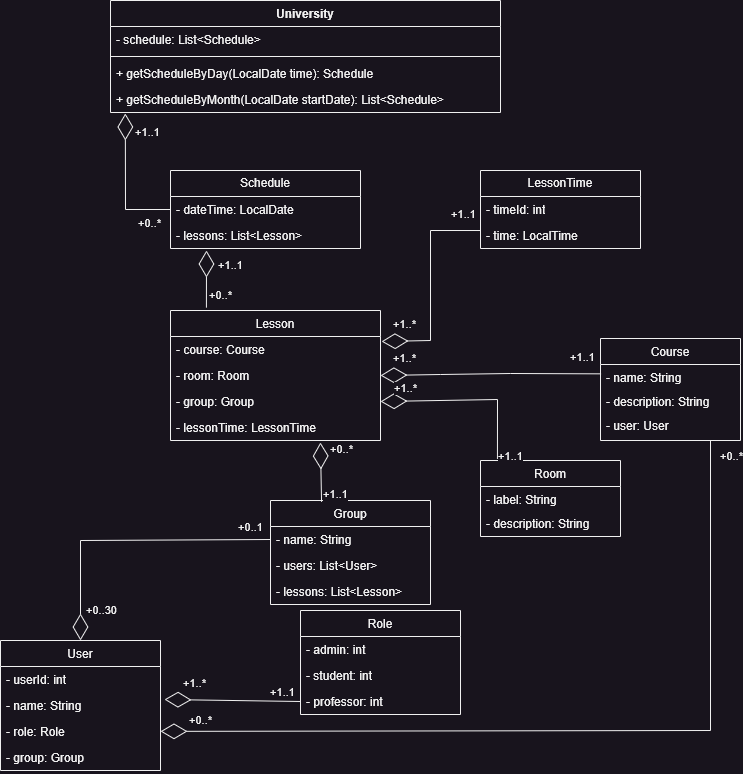

The diagram above was exported from draw.io. Its source (the exported page's mxGraphModel, read from the mxfile embedded in the PNG):
<mxGraphModel dx="1098" dy="828" grid="1" gridSize="10" guides="1" tooltips="1" connect="1" arrows="1" fold="1" page="1" pageScale="1" pageWidth="827" pageHeight="1169" math="0" shadow="0">
  <root>
    <mxCell id="WIyWlLk6GJQsqaUBKTNV-0" />
    <mxCell id="WIyWlLk6GJQsqaUBKTNV-1" parent="WIyWlLk6GJQsqaUBKTNV-0" />
    <mxCell id="JDFBt0Xu_RXsMjG87ISK-0" value="Lesson" style="swimlane;fontStyle=0;align=center;verticalAlign=top;childLayout=stackLayout;horizontal=1;startSize=26;horizontalStack=0;resizeParent=1;resizeLast=0;collapsible=1;marginBottom=0;rounded=0;shadow=0;strokeWidth=1;" parent="WIyWlLk6GJQsqaUBKTNV-1" vertex="1">
      <mxGeometry x="230" y="530" width="210" height="130" as="geometry">
        <mxRectangle x="550" y="140" width="160" height="26" as="alternateBounds" />
      </mxGeometry>
    </mxCell>
    <mxCell id="JDFBt0Xu_RXsMjG87ISK-1" value="- course: Course" style="text;align=left;verticalAlign=top;spacingLeft=4;spacingRight=4;overflow=hidden;rotatable=0;points=[[0,0.5],[1,0.5]];portConstraint=eastwest;" parent="JDFBt0Xu_RXsMjG87ISK-0" vertex="1">
      <mxGeometry y="26" width="210" height="26" as="geometry" />
    </mxCell>
    <mxCell id="JDFBt0Xu_RXsMjG87ISK-3" value="- room: Room" style="text;align=left;verticalAlign=top;spacingLeft=4;spacingRight=4;overflow=hidden;rotatable=0;points=[[0,0.5],[1,0.5]];portConstraint=eastwest;rounded=0;shadow=0;html=0;" parent="JDFBt0Xu_RXsMjG87ISK-0" vertex="1">
      <mxGeometry y="52" width="210" height="26" as="geometry" />
    </mxCell>
    <mxCell id="JDFBt0Xu_RXsMjG87ISK-112" value="- group: Group" style="text;align=left;verticalAlign=top;spacingLeft=4;spacingRight=4;overflow=hidden;rotatable=0;points=[[0,0.5],[1,0.5]];portConstraint=eastwest;rounded=0;shadow=0;html=0;" parent="JDFBt0Xu_RXsMjG87ISK-0" vertex="1">
      <mxGeometry y="78" width="210" height="26" as="geometry" />
    </mxCell>
    <mxCell id="OUap4O6d9OoKNrD1MCHx-0" value="- lessonTime: LessonTime" style="text;align=left;verticalAlign=top;spacingLeft=4;spacingRight=4;overflow=hidden;rotatable=0;points=[[0,0.5],[1,0.5]];portConstraint=eastwest;rounded=0;shadow=0;html=0;" vertex="1" parent="JDFBt0Xu_RXsMjG87ISK-0">
      <mxGeometry y="104" width="210" height="26" as="geometry" />
    </mxCell>
    <mxCell id="JDFBt0Xu_RXsMjG87ISK-13" value="Group" style="swimlane;fontStyle=0;align=center;verticalAlign=top;childLayout=stackLayout;horizontal=1;startSize=26;horizontalStack=0;resizeParent=1;resizeLast=0;collapsible=1;marginBottom=0;rounded=0;shadow=0;strokeWidth=1;" parent="WIyWlLk6GJQsqaUBKTNV-1" vertex="1">
      <mxGeometry x="330" y="720" width="160" height="104" as="geometry">
        <mxRectangle x="130" y="380" width="160" height="26" as="alternateBounds" />
      </mxGeometry>
    </mxCell>
    <mxCell id="JDFBt0Xu_RXsMjG87ISK-14" value="- name: String" style="text;align=left;verticalAlign=top;spacingLeft=4;spacingRight=4;overflow=hidden;rotatable=0;points=[[0,0.5],[1,0.5]];portConstraint=eastwest;" parent="JDFBt0Xu_RXsMjG87ISK-13" vertex="1">
      <mxGeometry y="26" width="160" height="26" as="geometry" />
    </mxCell>
    <mxCell id="JDFBt0Xu_RXsMjG87ISK-117" value="- users: List&lt;User&gt;" style="text;align=left;verticalAlign=top;spacingLeft=4;spacingRight=4;overflow=hidden;rotatable=0;points=[[0,0.5],[1,0.5]];portConstraint=eastwest;" parent="JDFBt0Xu_RXsMjG87ISK-13" vertex="1">
      <mxGeometry y="52" width="160" height="26" as="geometry" />
    </mxCell>
    <mxCell id="DwrhhNXSFAl8iH2nMqYM-1" value="- lessons: List&lt;Lesson&gt;" style="text;align=left;verticalAlign=top;spacingLeft=4;spacingRight=4;overflow=hidden;rotatable=0;points=[[0,0.5],[1,0.5]];portConstraint=eastwest;" parent="JDFBt0Xu_RXsMjG87ISK-13" vertex="1">
      <mxGeometry y="78" width="160" height="26" as="geometry" />
    </mxCell>
    <mxCell id="JDFBt0Xu_RXsMjG87ISK-17" value="Room" style="swimlane;fontStyle=0;align=center;verticalAlign=top;childLayout=stackLayout;horizontal=1;startSize=26;horizontalStack=0;resizeParent=1;resizeLast=0;collapsible=1;marginBottom=0;rounded=0;shadow=0;strokeWidth=1;" parent="WIyWlLk6GJQsqaUBKTNV-1" vertex="1">
      <mxGeometry x="540" y="680" width="140" height="76" as="geometry">
        <mxRectangle x="230" y="380" width="170" height="26" as="alternateBounds" />
      </mxGeometry>
    </mxCell>
    <mxCell id="JDFBt0Xu_RXsMjG87ISK-18" value="- label: String" style="text;align=left;verticalAlign=top;spacingLeft=4;spacingRight=4;overflow=hidden;rotatable=0;points=[[0,0.5],[1,0.5]];portConstraint=eastwest;" parent="JDFBt0Xu_RXsMjG87ISK-17" vertex="1">
      <mxGeometry y="26" width="140" height="24" as="geometry" />
    </mxCell>
    <mxCell id="JDFBt0Xu_RXsMjG87ISK-19" value="- description: String" style="text;align=left;verticalAlign=top;spacingLeft=4;spacingRight=4;overflow=hidden;rotatable=0;points=[[0,0.5],[1,0.5]];portConstraint=eastwest;" parent="JDFBt0Xu_RXsMjG87ISK-17" vertex="1">
      <mxGeometry y="50" width="140" height="24" as="geometry" />
    </mxCell>
    <mxCell id="JDFBt0Xu_RXsMjG87ISK-29" value="Course" style="swimlane;fontStyle=0;align=center;verticalAlign=top;childLayout=stackLayout;horizontal=1;startSize=26;horizontalStack=0;resizeParent=1;resizeLast=0;collapsible=1;marginBottom=0;rounded=0;shadow=0;strokeWidth=1;" parent="WIyWlLk6GJQsqaUBKTNV-1" vertex="1">
      <mxGeometry x="660" y="558" width="140" height="102" as="geometry">
        <mxRectangle x="230" y="380" width="170" height="26" as="alternateBounds" />
      </mxGeometry>
    </mxCell>
    <mxCell id="JDFBt0Xu_RXsMjG87ISK-30" value="- name: String" style="text;align=left;verticalAlign=top;spacingLeft=4;spacingRight=4;overflow=hidden;rotatable=0;points=[[0,0.5],[1,0.5]];portConstraint=eastwest;" parent="JDFBt0Xu_RXsMjG87ISK-29" vertex="1">
      <mxGeometry y="26" width="140" height="24" as="geometry" />
    </mxCell>
    <mxCell id="JDFBt0Xu_RXsMjG87ISK-31" value="- description: String" style="text;align=left;verticalAlign=top;spacingLeft=4;spacingRight=4;overflow=hidden;rotatable=0;points=[[0,0.5],[1,0.5]];portConstraint=eastwest;" parent="JDFBt0Xu_RXsMjG87ISK-29" vertex="1">
      <mxGeometry y="50" width="140" height="24" as="geometry" />
    </mxCell>
    <mxCell id="JDFBt0Xu_RXsMjG87ISK-91" value="- user: User" style="text;align=left;verticalAlign=top;spacingLeft=4;spacingRight=4;overflow=hidden;rotatable=0;points=[[0,0.5],[1,0.5]];portConstraint=eastwest;" parent="JDFBt0Xu_RXsMjG87ISK-29" vertex="1">
      <mxGeometry y="74" width="140" height="24" as="geometry" />
    </mxCell>
    <mxCell id="JDFBt0Xu_RXsMjG87ISK-33" value="Schedule" style="swimlane;fontStyle=0;childLayout=stackLayout;horizontal=1;startSize=26;fillColor=none;horizontalStack=0;resizeParent=1;resizeParentMax=0;resizeLast=0;collapsible=1;marginBottom=0;whiteSpace=wrap;html=1;" parent="WIyWlLk6GJQsqaUBKTNV-1" vertex="1">
      <mxGeometry x="230" y="390" width="190" height="78" as="geometry" />
    </mxCell>
    <mxCell id="JDFBt0Xu_RXsMjG87ISK-34" value="- dateTime: LocalDate" style="text;strokeColor=none;fillColor=none;align=left;verticalAlign=top;spacingLeft=4;spacingRight=4;overflow=hidden;rotatable=0;points=[[0,0.5],[1,0.5]];portConstraint=eastwest;whiteSpace=wrap;html=1;" parent="JDFBt0Xu_RXsMjG87ISK-33" vertex="1">
      <mxGeometry y="26" width="190" height="26" as="geometry" />
    </mxCell>
    <mxCell id="JDFBt0Xu_RXsMjG87ISK-36" value="- lessons: List&amp;lt;Lesson&amp;gt;" style="text;strokeColor=none;fillColor=none;align=left;verticalAlign=top;spacingLeft=4;spacingRight=4;overflow=hidden;rotatable=0;points=[[0,0.5],[1,0.5]];portConstraint=eastwest;whiteSpace=wrap;html=1;" parent="JDFBt0Xu_RXsMjG87ISK-33" vertex="1">
      <mxGeometry y="52" width="190" height="26" as="geometry" />
    </mxCell>
    <mxCell id="JDFBt0Xu_RXsMjG87ISK-37" value="University" style="swimlane;fontStyle=1;align=center;verticalAlign=top;childLayout=stackLayout;horizontal=1;startSize=26;horizontalStack=0;resizeParent=1;resizeParentMax=0;resizeLast=0;collapsible=1;marginBottom=0;whiteSpace=wrap;html=1;" parent="WIyWlLk6GJQsqaUBKTNV-1" vertex="1">
      <mxGeometry x="170" y="220" width="390" height="112" as="geometry">
        <mxRectangle x="190" y="30" width="100" height="30" as="alternateBounds" />
      </mxGeometry>
    </mxCell>
    <mxCell id="JDFBt0Xu_RXsMjG87ISK-38" value="- schedule: List&amp;lt;Schedule&amp;gt;" style="text;strokeColor=none;fillColor=none;align=left;verticalAlign=top;spacingLeft=4;spacingRight=4;overflow=hidden;rotatable=0;points=[[0,0.5],[1,0.5]];portConstraint=eastwest;whiteSpace=wrap;html=1;" parent="JDFBt0Xu_RXsMjG87ISK-37" vertex="1">
      <mxGeometry y="26" width="390" height="26" as="geometry" />
    </mxCell>
    <mxCell id="JDFBt0Xu_RXsMjG87ISK-39" value="" style="line;strokeWidth=1;fillColor=none;align=left;verticalAlign=middle;spacingTop=-1;spacingLeft=3;spacingRight=3;rotatable=0;labelPosition=right;points=[];portConstraint=eastwest;strokeColor=inherit;" parent="JDFBt0Xu_RXsMjG87ISK-37" vertex="1">
      <mxGeometry y="52" width="390" height="8" as="geometry" />
    </mxCell>
    <mxCell id="JDFBt0Xu_RXsMjG87ISK-40" value="+ getScheduleByDay(LocalDate time): Schedule" style="text;strokeColor=none;fillColor=none;align=left;verticalAlign=top;spacingLeft=4;spacingRight=4;overflow=hidden;rotatable=0;points=[[0,0.5],[1,0.5]];portConstraint=eastwest;whiteSpace=wrap;html=1;" parent="JDFBt0Xu_RXsMjG87ISK-37" vertex="1">
      <mxGeometry y="60" width="390" height="26" as="geometry" />
    </mxCell>
    <mxCell id="JDFBt0Xu_RXsMjG87ISK-43" value="+ getScheduleByMonth(LocalDate startDate): List&amp;lt;Schedule&amp;gt;" style="text;strokeColor=none;fillColor=none;align=left;verticalAlign=top;spacingLeft=4;spacingRight=4;overflow=hidden;rotatable=0;points=[[0,0.5],[1,0.5]];portConstraint=eastwest;whiteSpace=wrap;html=1;" parent="JDFBt0Xu_RXsMjG87ISK-37" vertex="1">
      <mxGeometry y="86" width="390" height="26" as="geometry" />
    </mxCell>
    <mxCell id="JDFBt0Xu_RXsMjG87ISK-53" value="" style="endArrow=diamondThin;endFill=0;endSize=24;html=1;rounded=0;entryX=0.5;entryY=0;entryDx=0;entryDy=0;exitX=0;exitY=0.5;exitDx=0;exitDy=0;" parent="WIyWlLk6GJQsqaUBKTNV-1" source="JDFBt0Xu_RXsMjG87ISK-14" target="JDFBt0Xu_RXsMjG87ISK-98" edge="1">
      <mxGeometry width="160" relative="1" as="geometry">
        <mxPoint x="300" y="790" as="sourcePoint" />
        <mxPoint x="222.07999999999993" y="755.998" as="targetPoint" />
        <Array as="points">
          <mxPoint x="140" y="760" />
        </Array>
      </mxGeometry>
    </mxCell>
    <mxCell id="JDFBt0Xu_RXsMjG87ISK-55" value="+0..1" style="edgeLabel;html=1;align=center;verticalAlign=middle;resizable=0;points=[];" parent="JDFBt0Xu_RXsMjG87ISK-53" vertex="1" connectable="0">
      <mxGeometry x="-0.7556" y="-2" relative="1" as="geometry">
        <mxPoint x="15" y="-11" as="offset" />
      </mxGeometry>
    </mxCell>
    <mxCell id="JDFBt0Xu_RXsMjG87ISK-125" value="+0..30" style="edgeLabel;html=1;align=center;verticalAlign=middle;resizable=0;points=[];" parent="JDFBt0Xu_RXsMjG87ISK-53" vertex="1" connectable="0">
      <mxGeometry x="0.7586" y="1" relative="1" as="geometry">
        <mxPoint x="19" y="5" as="offset" />
      </mxGeometry>
    </mxCell>
    <mxCell id="JDFBt0Xu_RXsMjG87ISK-59" value="" style="endArrow=diamondThin;endFill=0;endSize=24;html=1;rounded=0;entryX=1;entryY=0.5;entryDx=0;entryDy=0;exitX=0.004;exitY=0.389;exitDx=0;exitDy=0;exitPerimeter=0;" parent="WIyWlLk6GJQsqaUBKTNV-1" source="JDFBt0Xu_RXsMjG87ISK-30" target="JDFBt0Xu_RXsMjG87ISK-3" edge="1">
      <mxGeometry width="160" relative="1" as="geometry">
        <mxPoint x="650" y="593" as="sourcePoint" />
        <mxPoint x="600" y="674" as="targetPoint" />
        <Array as="points">
          <mxPoint x="570" y="593" />
          <mxPoint x="500" y="594" />
        </Array>
      </mxGeometry>
    </mxCell>
    <mxCell id="JDFBt0Xu_RXsMjG87ISK-63" value="+1..*" style="edgeLabel;html=1;align=center;verticalAlign=middle;resizable=0;points=[];" parent="JDFBt0Xu_RXsMjG87ISK-59" vertex="1" connectable="0">
      <mxGeometry x="0.7854" y="-1" relative="1" as="geometry">
        <mxPoint y="-16" as="offset" />
      </mxGeometry>
    </mxCell>
    <mxCell id="JDFBt0Xu_RXsMjG87ISK-64" value="+1..1" style="edgeLabel;html=1;align=center;verticalAlign=middle;resizable=0;points=[];" parent="JDFBt0Xu_RXsMjG87ISK-59" vertex="1" connectable="0">
      <mxGeometry x="-0.8337" y="4" relative="1" as="geometry">
        <mxPoint x="-1" y="-21" as="offset" />
      </mxGeometry>
    </mxCell>
    <mxCell id="JDFBt0Xu_RXsMjG87ISK-68" value="" style="endArrow=diamondThin;endFill=0;endSize=24;html=1;rounded=0;exitX=0.121;exitY=-0.02;exitDx=0;exitDy=0;exitPerimeter=0;entryX=1;entryY=0.5;entryDx=0;entryDy=0;" parent="WIyWlLk6GJQsqaUBKTNV-1" source="JDFBt0Xu_RXsMjG87ISK-17" target="JDFBt0Xu_RXsMjG87ISK-112" edge="1">
      <mxGeometry width="160" relative="1" as="geometry">
        <mxPoint x="410" y="714" as="sourcePoint" />
        <mxPoint x="510" y="654" as="targetPoint" />
        <Array as="points">
          <mxPoint x="557" y="619" />
        </Array>
      </mxGeometry>
    </mxCell>
    <mxCell id="JDFBt0Xu_RXsMjG87ISK-71" value="+1..*" style="edgeLabel;html=1;align=center;verticalAlign=middle;resizable=0;points=[];" parent="JDFBt0Xu_RXsMjG87ISK-68" vertex="1" connectable="0">
      <mxGeometry x="0.7244" relative="1" as="geometry">
        <mxPoint y="-13" as="offset" />
      </mxGeometry>
    </mxCell>
    <mxCell id="JDFBt0Xu_RXsMjG87ISK-72" value="+1..1" style="edgeLabel;html=1;align=center;verticalAlign=middle;resizable=0;points=[];" parent="JDFBt0Xu_RXsMjG87ISK-68" vertex="1" connectable="0">
      <mxGeometry x="-0.8819" y="2" relative="1" as="geometry">
        <mxPoint x="15" y="7" as="offset" />
      </mxGeometry>
    </mxCell>
    <mxCell id="JDFBt0Xu_RXsMjG87ISK-83" value="" style="endArrow=diamondThin;endFill=0;endSize=24;html=1;rounded=0;exitX=0.171;exitY=-0.022;exitDx=0;exitDy=0;exitPerimeter=0;" parent="WIyWlLk6GJQsqaUBKTNV-1" source="JDFBt0Xu_RXsMjG87ISK-0" edge="1">
      <mxGeometry width="160" relative="1" as="geometry">
        <mxPoint x="390" y="510" as="sourcePoint" />
        <mxPoint x="266" y="470" as="targetPoint" />
      </mxGeometry>
    </mxCell>
    <mxCell id="JDFBt0Xu_RXsMjG87ISK-86" value="+0..*" style="edgeLabel;html=1;align=center;verticalAlign=middle;resizable=0;points=[];" parent="JDFBt0Xu_RXsMjG87ISK-83" vertex="1" connectable="0">
      <mxGeometry x="0.2796" y="1" relative="1" as="geometry">
        <mxPoint x="15" y="24" as="offset" />
      </mxGeometry>
    </mxCell>
    <mxCell id="JDFBt0Xu_RXsMjG87ISK-88" value="+1..1" style="edgeLabel;html=1;align=center;verticalAlign=middle;resizable=0;points=[];" parent="JDFBt0Xu_RXsMjG87ISK-83" vertex="1" connectable="0">
      <mxGeometry x="0.4431" y="1" relative="1" as="geometry">
        <mxPoint x="25" y="-2" as="offset" />
      </mxGeometry>
    </mxCell>
    <mxCell id="JDFBt0Xu_RXsMjG87ISK-87" value="" style="endArrow=diamondThin;endFill=0;endSize=24;html=1;rounded=0;entryX=0.038;entryY=1.038;entryDx=0;entryDy=0;entryPerimeter=0;exitX=0;exitY=0.5;exitDx=0;exitDy=0;" parent="WIyWlLk6GJQsqaUBKTNV-1" source="JDFBt0Xu_RXsMjG87ISK-34" target="JDFBt0Xu_RXsMjG87ISK-43" edge="1">
      <mxGeometry width="160" relative="1" as="geometry">
        <mxPoint x="188" y="430" as="sourcePoint" />
        <mxPoint x="186.3800000000001" y="328.98800000000006" as="targetPoint" />
        <Array as="points">
          <mxPoint x="185" y="429" />
        </Array>
      </mxGeometry>
    </mxCell>
    <mxCell id="JDFBt0Xu_RXsMjG87ISK-89" value="+0..*" style="edgeLabel;html=1;align=center;verticalAlign=middle;resizable=0;points=[];" parent="JDFBt0Xu_RXsMjG87ISK-87" vertex="1" connectable="0">
      <mxGeometry x="-0.7984" y="1" relative="1" as="geometry">
        <mxPoint x="-8" y="12" as="offset" />
      </mxGeometry>
    </mxCell>
    <mxCell id="JDFBt0Xu_RXsMjG87ISK-90" value="+1..1" style="edgeLabel;html=1;align=center;verticalAlign=middle;resizable=0;points=[];" parent="JDFBt0Xu_RXsMjG87ISK-87" vertex="1" connectable="0">
      <mxGeometry x="0.6581" y="-2" relative="1" as="geometry">
        <mxPoint x="20" y="-5" as="offset" />
      </mxGeometry>
    </mxCell>
    <mxCell id="JDFBt0Xu_RXsMjG87ISK-93" value="LessonTime" style="swimlane;fontStyle=0;childLayout=stackLayout;horizontal=1;startSize=26;fillColor=none;horizontalStack=0;resizeParent=1;resizeParentMax=0;resizeLast=0;collapsible=1;marginBottom=0;whiteSpace=wrap;html=1;" parent="WIyWlLk6GJQsqaUBKTNV-1" vertex="1">
      <mxGeometry x="540" y="390" width="160" height="78" as="geometry" />
    </mxCell>
    <mxCell id="JDFBt0Xu_RXsMjG87ISK-94" value="- timeId: int" style="text;strokeColor=none;fillColor=none;align=left;verticalAlign=top;spacingLeft=4;spacingRight=4;overflow=hidden;rotatable=0;points=[[0,0.5],[1,0.5]];portConstraint=eastwest;whiteSpace=wrap;html=1;" parent="JDFBt0Xu_RXsMjG87ISK-93" vertex="1">
      <mxGeometry y="26" width="160" height="26" as="geometry" />
    </mxCell>
    <mxCell id="JDFBt0Xu_RXsMjG87ISK-95" value="- time: LocalTime" style="text;strokeColor=none;fillColor=none;align=left;verticalAlign=top;spacingLeft=4;spacingRight=4;overflow=hidden;rotatable=0;points=[[0,0.5],[1,0.5]];portConstraint=eastwest;whiteSpace=wrap;html=1;" parent="JDFBt0Xu_RXsMjG87ISK-93" vertex="1">
      <mxGeometry y="52" width="160" height="26" as="geometry" />
    </mxCell>
    <mxCell id="JDFBt0Xu_RXsMjG87ISK-98" value="User" style="swimlane;fontStyle=0;align=center;verticalAlign=top;childLayout=stackLayout;horizontal=1;startSize=26;horizontalStack=0;resizeParent=1;resizeLast=0;collapsible=1;marginBottom=0;rounded=0;shadow=0;strokeWidth=1;" parent="WIyWlLk6GJQsqaUBKTNV-1" vertex="1">
      <mxGeometry x="60" y="860" width="160" height="130" as="geometry">
        <mxRectangle x="130" y="380" width="160" height="26" as="alternateBounds" />
      </mxGeometry>
    </mxCell>
    <mxCell id="JDFBt0Xu_RXsMjG87ISK-99" value="- userId: int" style="text;align=left;verticalAlign=top;spacingLeft=4;spacingRight=4;overflow=hidden;rotatable=0;points=[[0,0.5],[1,0.5]];portConstraint=eastwest;" parent="JDFBt0Xu_RXsMjG87ISK-98" vertex="1">
      <mxGeometry y="26" width="160" height="26" as="geometry" />
    </mxCell>
    <mxCell id="JDFBt0Xu_RXsMjG87ISK-105" value="- name: String" style="text;align=left;verticalAlign=top;spacingLeft=4;spacingRight=4;overflow=hidden;rotatable=0;points=[[0,0.5],[1,0.5]];portConstraint=eastwest;" parent="JDFBt0Xu_RXsMjG87ISK-98" vertex="1">
      <mxGeometry y="52" width="160" height="26" as="geometry" />
    </mxCell>
    <mxCell id="JDFBt0Xu_RXsMjG87ISK-100" value="- role: Role" style="text;align=left;verticalAlign=top;spacingLeft=4;spacingRight=4;overflow=hidden;rotatable=0;points=[[0,0.5],[1,0.5]];portConstraint=eastwest;" parent="JDFBt0Xu_RXsMjG87ISK-98" vertex="1">
      <mxGeometry y="78" width="160" height="26" as="geometry" />
    </mxCell>
    <mxCell id="olChyw8S-zoY312WFWQK-1" value="- group: Group" style="text;align=left;verticalAlign=top;spacingLeft=4;spacingRight=4;overflow=hidden;rotatable=0;points=[[0,0.5],[1,0.5]];portConstraint=eastwest;" parent="JDFBt0Xu_RXsMjG87ISK-98" vertex="1">
      <mxGeometry y="104" width="160" height="26" as="geometry" />
    </mxCell>
    <mxCell id="JDFBt0Xu_RXsMjG87ISK-101" value="Role" style="swimlane;fontStyle=0;align=center;verticalAlign=top;childLayout=stackLayout;horizontal=1;startSize=26;horizontalStack=0;resizeParent=1;resizeLast=0;collapsible=1;marginBottom=0;rounded=0;shadow=0;strokeWidth=1;" parent="WIyWlLk6GJQsqaUBKTNV-1" vertex="1">
      <mxGeometry x="360" y="830" width="160" height="104" as="geometry">
        <mxRectangle x="130" y="380" width="160" height="26" as="alternateBounds" />
      </mxGeometry>
    </mxCell>
    <mxCell id="JDFBt0Xu_RXsMjG87ISK-102" value="- admin: int" style="text;align=left;verticalAlign=top;spacingLeft=4;spacingRight=4;overflow=hidden;rotatable=0;points=[[0,0.5],[1,0.5]];portConstraint=eastwest;" parent="JDFBt0Xu_RXsMjG87ISK-101" vertex="1">
      <mxGeometry y="26" width="160" height="26" as="geometry" />
    </mxCell>
    <mxCell id="JDFBt0Xu_RXsMjG87ISK-103" value="- student: int" style="text;align=left;verticalAlign=top;spacingLeft=4;spacingRight=4;overflow=hidden;rotatable=0;points=[[0,0.5],[1,0.5]];portConstraint=eastwest;" parent="JDFBt0Xu_RXsMjG87ISK-101" vertex="1">
      <mxGeometry y="52" width="160" height="26" as="geometry" />
    </mxCell>
    <mxCell id="JDFBt0Xu_RXsMjG87ISK-104" value="- professor: int" style="text;align=left;verticalAlign=top;spacingLeft=4;spacingRight=4;overflow=hidden;rotatable=0;points=[[0,0.5],[1,0.5]];portConstraint=eastwest;" parent="JDFBt0Xu_RXsMjG87ISK-101" vertex="1">
      <mxGeometry y="78" width="160" height="26" as="geometry" />
    </mxCell>
    <mxCell id="JDFBt0Xu_RXsMjG87ISK-106" value="" style="endArrow=diamondThin;endFill=0;endSize=24;html=1;rounded=0;entryX=1.005;entryY=0.192;entryDx=0;entryDy=0;exitX=0.002;exitY=0.308;exitDx=0;exitDy=0;entryPerimeter=0;exitPerimeter=0;" parent="WIyWlLk6GJQsqaUBKTNV-1" source="JDFBt0Xu_RXsMjG87ISK-95" target="JDFBt0Xu_RXsMjG87ISK-1" edge="1">
      <mxGeometry width="160" relative="1" as="geometry">
        <mxPoint x="610" y="450" as="sourcePoint" />
        <mxPoint x="400" y="451" as="targetPoint" />
        <Array as="points">
          <mxPoint x="490" y="450" />
          <mxPoint x="490" y="560" />
        </Array>
      </mxGeometry>
    </mxCell>
    <mxCell id="JDFBt0Xu_RXsMjG87ISK-107" value="+1..*" style="edgeLabel;html=1;align=center;verticalAlign=middle;resizable=0;points=[];" parent="JDFBt0Xu_RXsMjG87ISK-106" vertex="1" connectable="0">
      <mxGeometry x="0.7854" y="-1" relative="1" as="geometry">
        <mxPoint y="-16" as="offset" />
      </mxGeometry>
    </mxCell>
    <mxCell id="JDFBt0Xu_RXsMjG87ISK-108" value="+1..1" style="edgeLabel;html=1;align=center;verticalAlign=middle;resizable=0;points=[];" parent="JDFBt0Xu_RXsMjG87ISK-106" vertex="1" connectable="0">
      <mxGeometry x="-0.8337" y="4" relative="1" as="geometry">
        <mxPoint x="-1" y="-21" as="offset" />
      </mxGeometry>
    </mxCell>
    <mxCell id="JDFBt0Xu_RXsMjG87ISK-109" value="" style="endArrow=diamondThin;endFill=0;endSize=24;html=1;rounded=0;entryX=1.025;entryY=0.269;entryDx=0;entryDy=0;exitX=0;exitY=0.5;exitDx=0;exitDy=0;entryPerimeter=0;" parent="WIyWlLk6GJQsqaUBKTNV-1" source="JDFBt0Xu_RXsMjG87ISK-104" target="JDFBt0Xu_RXsMjG87ISK-105" edge="1">
      <mxGeometry width="160" relative="1" as="geometry">
        <mxPoint x="330" y="931" as="sourcePoint" />
        <mxPoint x="235" y="930" as="targetPoint" />
        <Array as="points" />
      </mxGeometry>
    </mxCell>
    <mxCell id="JDFBt0Xu_RXsMjG87ISK-110" value="+1..*" style="edgeLabel;html=1;align=center;verticalAlign=middle;resizable=0;points=[];" parent="JDFBt0Xu_RXsMjG87ISK-109" vertex="1" connectable="0">
      <mxGeometry x="0.7854" y="-1" relative="1" as="geometry">
        <mxPoint x="14" y="-16" as="offset" />
      </mxGeometry>
    </mxCell>
    <mxCell id="JDFBt0Xu_RXsMjG87ISK-111" value="+1..1" style="edgeLabel;html=1;align=center;verticalAlign=middle;resizable=0;points=[];" parent="JDFBt0Xu_RXsMjG87ISK-109" vertex="1" connectable="0">
      <mxGeometry x="-0.8337" y="4" relative="1" as="geometry">
        <mxPoint x="-7" y="-13" as="offset" />
      </mxGeometry>
    </mxCell>
    <mxCell id="JDFBt0Xu_RXsMjG87ISK-113" value="" style="endArrow=diamondThin;endFill=0;endSize=24;html=1;rounded=0;entryX=0.714;entryY=1.077;entryDx=0;entryDy=0;entryPerimeter=0;exitX=0.319;exitY=0.013;exitDx=0;exitDy=0;exitPerimeter=0;" parent="WIyWlLk6GJQsqaUBKTNV-1" source="JDFBt0Xu_RXsMjG87ISK-13" target="OUap4O6d9OoKNrD1MCHx-0" edge="1">
      <mxGeometry width="160" relative="1" as="geometry">
        <mxPoint x="380" y="725" as="sourcePoint" />
        <mxPoint x="380" y="670" as="targetPoint" />
      </mxGeometry>
    </mxCell>
    <mxCell id="JDFBt0Xu_RXsMjG87ISK-114" value="+1..1" style="edgeLabel;html=1;align=center;verticalAlign=middle;resizable=0;points=[];" parent="JDFBt0Xu_RXsMjG87ISK-113" vertex="1" connectable="0">
      <mxGeometry x="0.2796" y="1" relative="1" as="geometry">
        <mxPoint x="15" y="30" as="offset" />
      </mxGeometry>
    </mxCell>
    <mxCell id="JDFBt0Xu_RXsMjG87ISK-115" value="+0..*" style="edgeLabel;html=1;align=center;verticalAlign=middle;resizable=0;points=[];" parent="JDFBt0Xu_RXsMjG87ISK-113" vertex="1" connectable="0">
      <mxGeometry x="0.4431" y="1" relative="1" as="geometry">
        <mxPoint x="21" y="-10" as="offset" />
      </mxGeometry>
    </mxCell>
    <mxCell id="JDFBt0Xu_RXsMjG87ISK-122" value="" style="endArrow=diamondThin;endFill=0;endSize=24;html=1;rounded=0;" parent="WIyWlLk6GJQsqaUBKTNV-1" target="JDFBt0Xu_RXsMjG87ISK-100" edge="1">
      <mxGeometry width="160" relative="1" as="geometry">
        <mxPoint x="770" y="660" as="sourcePoint" />
        <mxPoint x="580" y="950" as="targetPoint" />
        <Array as="points">
          <mxPoint x="770" y="950" />
        </Array>
      </mxGeometry>
    </mxCell>
    <mxCell id="JDFBt0Xu_RXsMjG87ISK-126" value="+0..*" style="edgeLabel;html=1;align=center;verticalAlign=middle;resizable=0;points=[];" parent="JDFBt0Xu_RXsMjG87ISK-122" vertex="1" connectable="0">
      <mxGeometry x="0.9072" y="3" relative="1" as="geometry">
        <mxPoint y="-14" as="offset" />
      </mxGeometry>
    </mxCell>
    <mxCell id="JDFBt0Xu_RXsMjG87ISK-127" value="+0..*" style="edgeLabel;html=1;align=center;verticalAlign=middle;resizable=0;points=[];" parent="JDFBt0Xu_RXsMjG87ISK-122" vertex="1" connectable="0">
      <mxGeometry x="-0.9643" y="1" relative="1" as="geometry">
        <mxPoint x="19" as="offset" />
      </mxGeometry>
    </mxCell>
  </root>
</mxGraphModel>